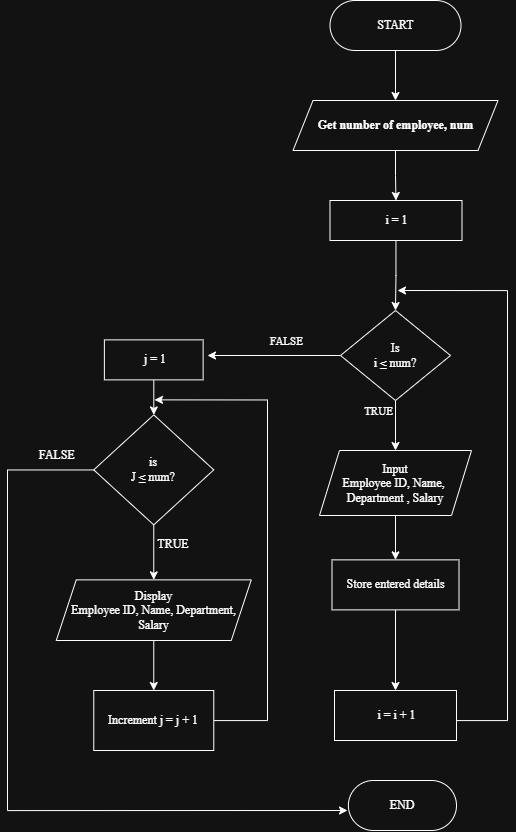

The diagram above was exported from draw.io. Its source (the exported page's mxGraphModel, read from the mxfile embedded in the PNG):
<mxGraphModel dx="826" dy="705" grid="1" gridSize="10" guides="1" tooltips="1" connect="1" arrows="1" fold="1" page="1" pageScale="1" pageWidth="850" pageHeight="1100" math="0" shadow="0">
  <root>
    <mxCell id="0" />
    <mxCell id="1" parent="0" />
    <mxCell id="6ISccINEiBPuydC9hHTK-25" value="" style="edgeStyle=orthogonalEdgeStyle;rounded=0;orthogonalLoop=1;jettySize=auto;html=1;fontFamily=Times New Roman;" parent="1" target="6ISccINEiBPuydC9hHTK-5" edge="1">
      <mxGeometry relative="1" as="geometry">
        <mxPoint x="538" y="150" as="sourcePoint" />
      </mxGeometry>
    </mxCell>
    <mxCell id="6ISccINEiBPuydC9hHTK-35" value="" style="edgeStyle=orthogonalEdgeStyle;rounded=0;orthogonalLoop=1;jettySize=auto;html=1;fontFamily=Times New Roman;" parent="1" source="6ISccINEiBPuydC9hHTK-5" target="6ISccINEiBPuydC9hHTK-7" edge="1">
      <mxGeometry relative="1" as="geometry" />
    </mxCell>
    <mxCell id="6ISccINEiBPuydC9hHTK-5" value="&lt;span style=&quot;font-weight: 700;&quot;&gt;Get number of employee, num&lt;/span&gt;" style="shape=parallelogram;perimeter=parallelogramPerimeter;whiteSpace=wrap;html=1;fixedSize=1;fontFamily=Times New Roman;" parent="1" vertex="1">
      <mxGeometry x="435.5" y="200" width="205" height="50" as="geometry" />
    </mxCell>
    <mxCell id="6ISccINEiBPuydC9hHTK-26" style="edgeStyle=orthogonalEdgeStyle;rounded=0;orthogonalLoop=1;jettySize=auto;html=1;fontFamily=Times New Roman;" parent="1" source="6ISccINEiBPuydC9hHTK-7" target="6ISccINEiBPuydC9hHTK-8" edge="1">
      <mxGeometry relative="1" as="geometry" />
    </mxCell>
    <mxCell id="6ISccINEiBPuydC9hHTK-7" value="&amp;nbsp;i = 1" style="rounded=0;whiteSpace=wrap;html=1;fontFamily=Times New Roman;" parent="1" vertex="1">
      <mxGeometry x="472.5" y="300" width="132" height="40" as="geometry" />
    </mxCell>
    <mxCell id="6ISccINEiBPuydC9hHTK-18" value="" style="edgeStyle=orthogonalEdgeStyle;rounded=0;orthogonalLoop=1;jettySize=auto;html=1;fontFamily=Times New Roman;" parent="1" source="6ISccINEiBPuydC9hHTK-8" edge="1">
      <mxGeometry relative="1" as="geometry">
        <mxPoint x="350" y="455" as="targetPoint" />
        <Array as="points">
          <mxPoint x="350" y="455" />
          <mxPoint x="350" y="455" />
        </Array>
      </mxGeometry>
    </mxCell>
    <mxCell id="6ISccINEiBPuydC9hHTK-39" value="FALSE" style="edgeLabel;html=1;align=center;verticalAlign=middle;resizable=0;points=[];fontFamily=Times New Roman;" parent="6ISccINEiBPuydC9hHTK-18" vertex="1" connectable="0">
      <mxGeometry x="0.0187" y="-2" relative="1" as="geometry">
        <mxPoint x="13" y="-13" as="offset" />
      </mxGeometry>
    </mxCell>
    <mxCell id="6ISccINEiBPuydC9hHTK-27" value="" style="edgeStyle=orthogonalEdgeStyle;rounded=0;orthogonalLoop=1;jettySize=auto;html=1;fontFamily=Times New Roman;" parent="1" source="6ISccINEiBPuydC9hHTK-8" target="6ISccINEiBPuydC9hHTK-10" edge="1">
      <mxGeometry relative="1" as="geometry">
        <Array as="points">
          <mxPoint x="538" y="540" />
          <mxPoint x="538" y="540" />
        </Array>
      </mxGeometry>
    </mxCell>
    <mxCell id="6ISccINEiBPuydC9hHTK-38" value="TRUE" style="edgeLabel;html=1;align=center;verticalAlign=middle;resizable=0;points=[];fontFamily=Times New Roman;" parent="6ISccINEiBPuydC9hHTK-27" vertex="1" connectable="0">
      <mxGeometry x="-0.0934" y="2" relative="1" as="geometry">
        <mxPoint x="-20" y="-13" as="offset" />
      </mxGeometry>
    </mxCell>
    <mxCell id="6ISccINEiBPuydC9hHTK-8" value="Is &lt;br&gt;i ≤ num?" style="rhombus;whiteSpace=wrap;html=1;fontFamily=Times New Roman;" parent="1" vertex="1">
      <mxGeometry x="483" y="410" width="110" height="90" as="geometry" />
    </mxCell>
    <mxCell id="6ISccINEiBPuydC9hHTK-40" value="" style="edgeStyle=orthogonalEdgeStyle;rounded=0;orthogonalLoop=1;jettySize=auto;html=1;fontFamily=Times New Roman;" parent="1" source="6ISccINEiBPuydC9hHTK-10" target="6ISccINEiBPuydC9hHTK-12" edge="1">
      <mxGeometry relative="1" as="geometry" />
    </mxCell>
    <mxCell id="6ISccINEiBPuydC9hHTK-10" value="Input&lt;br&gt;Employee ID,&amp;nbsp;Name,&amp;nbsp;&lt;br&gt;Department ,&amp;nbsp;Salary" style="shape=parallelogram;perimeter=parallelogramPerimeter;whiteSpace=wrap;html=1;fixedSize=1;fontFamily=Times New Roman;" parent="1" vertex="1">
      <mxGeometry x="462" y="550" width="152" height="65" as="geometry" />
    </mxCell>
    <mxCell id="6ISccINEiBPuydC9hHTK-41" value="" style="edgeStyle=orthogonalEdgeStyle;rounded=0;orthogonalLoop=1;jettySize=auto;html=1;fontFamily=Times New Roman;" parent="1" source="6ISccINEiBPuydC9hHTK-12" target="6ISccINEiBPuydC9hHTK-14" edge="1">
      <mxGeometry relative="1" as="geometry" />
    </mxCell>
    <mxCell id="6ISccINEiBPuydC9hHTK-12" value="Store entered details" style="rounded=0;whiteSpace=wrap;html=1;fontFamily=Times New Roman;" parent="1" vertex="1">
      <mxGeometry x="474.5" y="659.37" width="127" height="50" as="geometry" />
    </mxCell>
    <mxCell id="6ISccINEiBPuydC9hHTK-16" style="edgeStyle=orthogonalEdgeStyle;rounded=0;orthogonalLoop=1;jettySize=auto;html=1;fontFamily=Times New Roman;" parent="1" source="6ISccINEiBPuydC9hHTK-14" edge="1">
      <mxGeometry relative="1" as="geometry">
        <mxPoint x="540" y="390" as="targetPoint" />
        <Array as="points">
          <mxPoint x="650" y="820" />
          <mxPoint x="650" y="390" />
        </Array>
      </mxGeometry>
    </mxCell>
    <mxCell id="6ISccINEiBPuydC9hHTK-14" value="&amp;nbsp;i = i + 1" style="rounded=0;whiteSpace=wrap;html=1;fontFamily=Times New Roman;" parent="1" vertex="1">
      <mxGeometry x="477" y="790" width="122" height="50" as="geometry" />
    </mxCell>
    <mxCell id="6ISccINEiBPuydC9hHTK-29" value="" style="edgeStyle=orthogonalEdgeStyle;rounded=0;orthogonalLoop=1;jettySize=auto;html=1;fontFamily=Times New Roman;" parent="1" source="6ISccINEiBPuydC9hHTK-19" target="6ISccINEiBPuydC9hHTK-20" edge="1">
      <mxGeometry relative="1" as="geometry" />
    </mxCell>
    <mxCell id="6ISccINEiBPuydC9hHTK-19" value="&amp;nbsp;j = 1" style="rounded=0;whiteSpace=wrap;html=1;fontFamily=Times New Roman;" parent="1" vertex="1">
      <mxGeometry x="246.88" y="439.37" width="98.75" height="40" as="geometry" />
    </mxCell>
    <mxCell id="6ISccINEiBPuydC9hHTK-32" value="" style="edgeStyle=orthogonalEdgeStyle;rounded=0;orthogonalLoop=1;jettySize=auto;html=1;fontFamily=Times New Roman;" parent="1" source="6ISccINEiBPuydC9hHTK-20" target="6ISccINEiBPuydC9hHTK-21" edge="1">
      <mxGeometry relative="1" as="geometry" />
    </mxCell>
    <mxCell id="4aic78UtMz4V3xzeOmCS-1" style="edgeStyle=orthogonalEdgeStyle;rounded=0;orthogonalLoop=1;jettySize=auto;html=1;" edge="1" parent="1" source="6ISccINEiBPuydC9hHTK-20">
      <mxGeometry relative="1" as="geometry">
        <mxPoint x="490" y="910" as="targetPoint" />
        <Array as="points">
          <mxPoint x="150" y="569" />
          <mxPoint x="150" y="910" />
        </Array>
      </mxGeometry>
    </mxCell>
    <mxCell id="6ISccINEiBPuydC9hHTK-20" value="is&lt;br&gt;J ≤ num?" style="rhombus;whiteSpace=wrap;html=1;fontFamily=Times New Roman;" parent="1" vertex="1">
      <mxGeometry x="236.26" y="514.37" width="120" height="110" as="geometry" />
    </mxCell>
    <mxCell id="6ISccINEiBPuydC9hHTK-33" value="" style="edgeStyle=orthogonalEdgeStyle;rounded=0;orthogonalLoop=1;jettySize=auto;html=1;fontFamily=Times New Roman;" parent="1" source="6ISccINEiBPuydC9hHTK-21" target="6ISccINEiBPuydC9hHTK-22" edge="1">
      <mxGeometry relative="1" as="geometry" />
    </mxCell>
    <mxCell id="6ISccINEiBPuydC9hHTK-21" value="Display&lt;br&gt;Employee ID, Name, Department, Salary" style="shape=parallelogram;perimeter=parallelogramPerimeter;whiteSpace=wrap;html=1;fixedSize=1;fontFamily=Times New Roman;" parent="1" vertex="1">
      <mxGeometry x="198.76" y="679.37" width="194.99" height="60.63" as="geometry" />
    </mxCell>
    <mxCell id="6ISccINEiBPuydC9hHTK-45" style="edgeStyle=orthogonalEdgeStyle;rounded=0;orthogonalLoop=1;jettySize=auto;html=1;fontFamily=Times New Roman;" parent="1" source="6ISccINEiBPuydC9hHTK-22" edge="1">
      <mxGeometry relative="1" as="geometry">
        <mxPoint x="297" y="499.37" as="targetPoint" />
        <Array as="points">
          <mxPoint x="410" y="820" />
          <mxPoint x="410" y="499" />
        </Array>
      </mxGeometry>
    </mxCell>
    <mxCell id="6ISccINEiBPuydC9hHTK-22" value="Increment j = j + 1" style="rounded=0;whiteSpace=wrap;html=1;fontFamily=Times New Roman;" parent="1" vertex="1">
      <mxGeometry x="236.26" y="790" width="120" height="60" as="geometry" />
    </mxCell>
    <mxCell id="6ISccINEiBPuydC9hHTK-34" value="END" style="rounded=1;whiteSpace=wrap;html=1;arcSize=50;fontFamily=Times New Roman;" parent="1" vertex="1">
      <mxGeometry x="490.88" y="880" width="108.12" height="50" as="geometry" />
    </mxCell>
    <mxCell id="6ISccINEiBPuydC9hHTK-36" value="START" style="rounded=1;whiteSpace=wrap;html=1;arcSize=50;fontFamily=Times New Roman;" parent="1" vertex="1">
      <mxGeometry x="472.5" y="100" width="131" height="50" as="geometry" />
    </mxCell>
    <mxCell id="6ISccINEiBPuydC9hHTK-44" value="TRUE" style="text;html=1;whiteSpace=wrap;strokeColor=none;fillColor=none;align=center;verticalAlign=middle;rounded=0;fontFamily=Times New Roman;" parent="1" vertex="1">
      <mxGeometry x="285.63" y="629.37" width="60" height="30" as="geometry" />
    </mxCell>
    <mxCell id="6ISccINEiBPuydC9hHTK-47" value="FALSE" style="text;html=1;whiteSpace=wrap;strokeColor=none;fillColor=none;align=center;verticalAlign=middle;rounded=0;fontFamily=Times New Roman;" parent="1" vertex="1">
      <mxGeometry x="170" y="540" width="60" height="30" as="geometry" />
    </mxCell>
  </root>
</mxGraphModel>